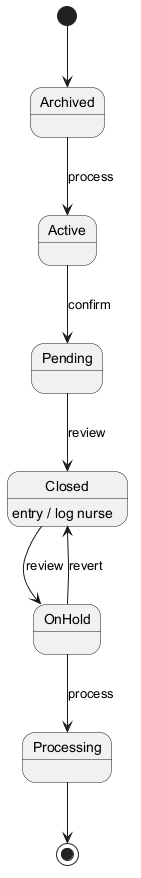

The diagram above was rendered by PlantUML. Its source (embedded in the PNG):
@startuml
skinparam backgroundColor #FFFFFF
skinparam classBackgroundColor #E8F4FA
skinparam classBorderColor #2C7DA0
[*] --> Archived
Archived --> Active : process
Active --> Pending : confirm
Pending --> Closed : review
Closed --> OnHold : review
Closed : entry / log nurse
OnHold --> Processing : process
OnHold --> Closed : revert
Processing --> [*]
@enduml